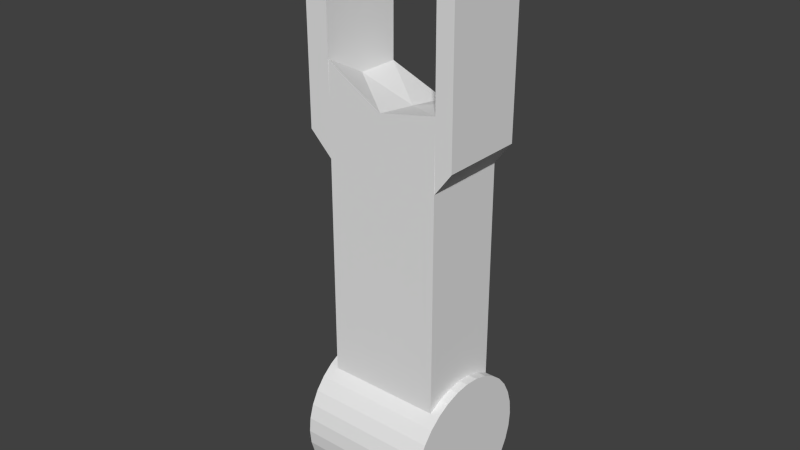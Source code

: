 # Source: link_2.blend  (saved by Blender 2.63.0; exported with 4.5.12 LTS)
import bpy
from mathutils import Matrix  # noqa: F401  (used for matrix-valued properties, if any)

bpy.ops.wm.read_factory_settings(use_empty=True)
scene = bpy.context.scene
scene.name = 'Scene'

# ---- collections
col_collection_1 = bpy.data.collections.new('Collection 1'); scene.collection.children.link(col_collection_1)

# ---- world
world_world = bpy.data.worlds.new('World'); scene.world = world_world
world_world.color = (0.05088, 0.05088, 0.05088)
world_world.use_sun_shadow = False
world_world.sun_shadow_jitter_overblur = 0.0
world_world.cycles.sampling_method = 'MANUAL'
world_world.cycles.sample_map_resolution = 256

# ---- meshes
me_cylinder_008 = bpy.data.meshes.new('Cylinder.008')
me_cylinder_008.from_pydata([(10.67, 1.0, -9.333), (10.67, 1.0, -7.333), (10.86, 0.9808, -9.333), (10.86, 0.9808, -7.333), (11.05, 0.9239, -9.333), (11.05, 0.9239, -7.333), (11.22, 0.8315, -9.333), (11.22, 0.8315, -7.333), (11.37, 0.7071, -9.333), (11.37, 0.7071, -7.333), (11.5, 0.5556, -9.333), (11.5, 0.5556, -7.333), (11.59, 0.3827, -9.333), (11.59, 0.3827, -7.333), (11.65, 0.1951, -9.333), (11.65, 0.1951, -7.333), (11.67, 2.98e-07, -9.333), (11.67, 2.98e-07, -7.333), (11.65, -0.1951, -9.333), (11.65, -0.1951, -7.333), (11.59, -0.3827, -9.333), (11.59, -0.3827, -7.333), (11.5, -0.5556, -9.333), (11.5, -0.5556, -7.333), (11.37, -0.7071, -9.333), (11.37, -0.7071, -7.333), (11.22, -0.8315, -9.333), (11.22, -0.8315, -7.333), (11.05, -0.9239, -9.333), (11.05, -0.9239, -7.333), (10.86, -0.9808, -9.333), (10.86, -0.9808, -7.333), (10.67, -1.0, -9.333), (10.67, -1.0, -7.333), (7.067, -0.9808, -9.333), (6.533, -0.9808, -7.333), (7.067, 5.96e-07, -9.333), (6.533, 5.96e-07, -7.333), (7.067, 0.9808, -9.333), (6.533, 0.9808, -7.333), (1.2, -0.9867, 6.0), (1.2, 0.9867, 6.0), (1.2, 0.9867, -7.333), (1.2, -0.9867, -7.333), (8.667, -0.9867, 6.0), (8.133, 0.9867, 6.0), (8.133, 0.9867, -7.333), (8.133, -0.9867, -7.333), (8.133, 2.842e-14, 6.0), (7.6, 0.9867, -0.6667), (8.133, -2.842e-14, -7.333), (7.867, -0.9867, -0.6667), (7.733, 0.0, -0.6667), (10.67, 1.0, 6.0), (10.67, 1.0, 8.667), (10.86, 0.9808, 6.0), (10.86, 0.9808, 8.667), (11.05, 0.9239, 6.0), (11.05, 0.9239, 8.667), (11.22, 0.8315, 6.0), (11.22, 0.8315, 8.667), (11.37, 0.7071, 6.0), (11.37, 0.7071, 8.667), (11.5, 0.5556, 6.0), (11.5, 0.5556, 8.667), (11.59, 0.3827, 6.0), (11.59, 0.3827, 8.667), (11.65, 0.1951, 6.0), (11.65, 0.1951, 8.667), (11.67, 5.96e-08, 6.0), (11.67, 5.96e-08, 8.667), (11.65, -0.1951, 6.0), (11.65, -0.1951, 8.667), (11.59, -0.3827, 6.0), (11.59, -0.3827, 8.667), (11.5, -0.5556, 6.0), (11.5, -0.5556, 8.667), (11.37, -0.7071, 6.0), (11.37, -0.7071, 8.667), (11.22, -0.8315, 6.0), (11.22, -0.8315, 8.667), (11.05, -0.9239, 6.0), (11.05, -0.9239, 8.667), (10.86, -0.9808, 6.0), (10.86, -0.9808, 8.667), (10.67, -1.0, 6.0), (10.67, -1.0, 8.667), (6.533, -0.9808, 6.0), (7.067, -0.9808, 8.667), (6.533, 3.576e-07, 6.0), (7.067, 3.576e-07, 8.667), (6.533, 0.9808, 6.0), (7.067, 0.9808, 8.667), (6.533, -0.9808, 6.0), (6.533, 0.0, 6.0), (6.533, 0.9808, 6.0), (10.67, 0.5421, 11.33), (10.67, 1.0, 8.667), (10.56, 0.5317, 11.33), (10.47, 0.9808, 8.667), (10.46, 0.5008, 11.33), (10.28, 0.9239, 8.667), (10.37, 0.4507, 11.33), (10.11, 0.8315, 8.667), (10.28, 0.3833, 11.33), (9.96, 0.7071, 8.667), (10.22, 0.3012, 11.33), (9.835, 0.5556, 8.667), (10.17, 0.2075, 11.33), (9.743, 0.3827, 8.667), (10.13, 0.1058, 11.33), (9.686, 0.1951, 8.667), (10.12, 4.093e-08, 11.33), (9.667, 7.55e-08, 8.667), (10.13, -0.1058, 11.33), (9.686, -0.1951, 8.667), (10.17, -0.2075, 11.33), (9.743, -0.3827, 8.667), (10.22, -0.3012, 11.33), (9.835, -0.5556, 8.667), (10.28, -0.3833, 11.33), (9.96, -0.7071, 8.667), (10.37, -0.4507, 11.33), (10.11, -0.8315, 8.667), (10.46, -0.5008, 11.33), (10.28, -0.9239, 8.667), (10.56, -0.5317, 11.33), (10.47, -0.9808, 8.667), (10.67, -0.5421, 11.33), (10.67, -1.0, 8.667), (10.77, -0.5317, 11.33), (10.86, -0.9808, 8.667), (10.87, -0.5008, 11.33), (11.05, -0.9239, 8.667), (10.97, -0.4507, 11.33), (11.22, -0.8315, 8.667), (11.05, -0.3833, 11.33), (11.37, -0.7071, 8.667), (11.12, -0.3012, 11.33), (11.5, -0.5556, 8.667), (11.17, -0.2075, 11.33), (11.59, -0.3827, 8.667), (11.2, -0.1058, 11.33), (11.65, -0.1951, 8.667), (11.21, 5.234e-07, 11.33), (11.67, 9.656e-07, 8.667), (11.2, 0.1058, 11.33), (11.65, 0.1951, 8.667), (11.17, 0.2075, 11.33), (11.59, 0.3827, 8.667), (11.12, 0.3012, 11.33), (11.5, 0.5556, 8.667), (11.05, 0.3833, 11.33), (11.37, 0.7071, 8.667), (10.97, 0.4507, 11.33), (11.22, 0.8315, 8.667), (10.87, 0.5008, 11.33), (11.05, 0.9239, 8.667), (10.77, 0.5317, 11.33), (10.86, 0.9808, 8.667), (3.815e-06, 1.733, 7.067), (-1.907e-06, 1.733, -8.4), (-0.3382, 1.7, 7.067), (-0.3382, 1.7, -8.4), (-0.6633, 1.601, 7.067), (-0.6633, 1.601, -8.4), (-0.963, 1.441, 7.067), (-0.963, 1.441, -8.4), (-1.226, 1.226, 7.067), (-1.226, 1.226, -8.4), (-1.441, 0.963, 7.067), (-1.441, 0.963, -8.4), (-1.601, 0.6633, 7.067), (-1.601, 0.6633, -8.4), (-1.7, 0.3382, 7.067), (-1.7, 0.3382, -8.4), (-1.733, 1.309e-07, 7.067), (-1.733, 1.309e-07, -8.4), (-1.7, -0.3382, 7.067), (-1.7, -0.3382, -8.4), (-1.601, -0.6633, 7.067), (-1.601, -0.6633, -8.4), (-1.441, -0.963, 7.067), (-1.441, -0.963, -8.4), (-1.226, -1.226, 7.067), (-1.226, -1.226, -8.4), (-0.963, -1.441, 7.067), (-0.963, -1.441, -8.4), (-0.6633, -1.601, 7.067), (-0.6633, -1.601, -8.4), (-0.3382, -1.7, 7.067), (-0.3382, -1.7, -8.4), (4.768e-06, -1.733, 7.067), (-1.907e-06, -1.733, -8.4), (0.3382, -1.7, 7.067), (0.3382, -1.7, -8.4), (0.6633, -1.601, 7.067), (0.6633, -1.601, -8.4), (0.963, -1.441, 7.067), (0.963, -1.441, -8.4), (1.226, -1.226, 7.067), (1.226, -1.226, -8.4), (1.441, -0.963, 7.067), (1.441, -0.963, -8.4), (1.601, -0.6633, 7.067), (1.601, -0.6633, -8.4), (1.7, -0.3382, 7.067), (1.7, -0.3382, -8.4), (1.733, 1.674e-06, 7.067), (1.733, 1.674e-06, -8.4), (1.7, 0.3382, 7.067), (1.7, 0.3382, -8.4), (1.601, 0.6633, 7.067), (1.601, 0.6633, -8.4), (1.441, 0.963, 7.067), (1.441, 0.963, -8.4), (1.226, 1.226, 7.067), (1.226, 1.226, -8.4), (0.963, 1.441, 7.067), (0.963, 1.441, -8.4), (0.6633, 1.601, 7.067), (0.6633, 1.601, -8.4), (0.3382, 1.7, 7.067), (0.3382, 1.7, -8.4)], [], [(0, 1, 3, 2), (2, 3, 5, 4), (4, 5, 7, 6), (6, 7, 9, 8), (8, 9, 11, 10), (10, 11, 13, 12), (12, 13, 15, 14), (14, 15, 17, 16), (16, 17, 19, 18), (18, 19, 21, 20), (20, 21, 23, 22), (22, 23, 25, 24), (24, 25, 27, 26), (26, 27, 29, 28), (28, 29, 31, 30), (30, 31, 33, 32), (32, 33, 35, 34), (0, 2, 4, 6, 8, 10, 12, 14, 16, 18, 20, 22, 24, 26, 28, 30, 32, 34, 36, 38), (3, 1, 39, 37, 35, 33, 31, 29, 27, 25, 23, 21, 19, 17, 15, 13, 11, 9, 7, 5), (38, 39, 1, 0), (35, 37, 36, 34), (37, 39, 38, 36), (44, 48, 45, 41, 40), (45, 49, 46, 42, 41), (46, 50, 47, 43, 42), (47, 51, 44, 40, 43), (40, 41, 42, 43), (52, 49, 45, 48), (51, 52, 48, 44), (47, 50, 52, 51), (50, 46, 49, 52), (53, 54, 56, 55), (55, 56, 58, 57), (57, 58, 60, 59), (59, 60, 62, 61), (61, 62, 64, 63), (63, 64, 66, 65), (65, 66, 68, 67), (67, 68, 70, 69), (69, 70, 72, 71), (71, 72, 74, 73), (73, 74, 76, 75), (75, 76, 78, 77), (77, 78, 80, 79), (79, 80, 82, 81), (81, 82, 84, 83), (83, 84, 86, 85), (85, 86, 88, 87), (53, 55, 57, 59, 61, 63, 65, 67, 69, 71, 73, 75, 77, 79, 81, 83, 85, 87, 89, 91), (56, 54, 92, 90, 88, 86, 84, 82, 80, 78, 76, 74, 72, 70, 68, 66, 64, 62, 60, 58), (91, 92, 54, 53), (94, 93, 88, 90), (95, 94, 90, 92), (96, 97, 99, 98), (98, 99, 101, 100), (100, 101, 103, 102), (102, 103, 105, 104), (104, 105, 107, 106), (106, 107, 109, 108), (108, 109, 111, 110), (110, 111, 113, 112), (112, 113, 115, 114), (114, 115, 117, 116), (116, 117, 119, 118), (118, 119, 121, 120), (120, 121, 123, 122), (122, 123, 125, 124), (124, 125, 127, 126), (126, 127, 129, 128), (128, 129, 131, 130), (130, 131, 133, 132), (132, 133, 135, 134), (134, 135, 137, 136), (136, 137, 139, 138), (138, 139, 141, 140), (140, 141, 143, 142), (142, 143, 145, 144), (144, 145, 147, 146), (146, 147, 149, 148), (148, 149, 151, 150), (150, 151, 153, 152), (152, 153, 155, 154), (154, 155, 157, 156), (99, 97, 159, 157, 155, 153, 151, 149, 147, 145, 143, 141, 139, 137, 135, 133, 131, 129, 127, 125, 123, 121, 119, 117, 115, 113, 111, 109, 107, 105, 103, 101), (158, 159, 97, 96), (156, 157, 159, 158), (96, 98, 100, 102, 104, 106, 108, 110, 112, 114, 116, 118, 120, 122, 124, 126, 128, 130, 132, 134, 136, 138, 140, 142, 144, 146, 148, 150, 152, 154, 156, 158), (160, 161, 163, 162), (162, 163, 165, 164), (164, 165, 167, 166), (166, 167, 169, 168), (168, 169, 171, 170), (170, 171, 173, 172), (172, 173, 175, 174), (174, 175, 177, 176), (176, 177, 179, 178), (178, 179, 181, 180), (180, 181, 183, 182), (182, 183, 185, 184), (184, 185, 187, 186), (186, 187, 189, 188), (188, 189, 191, 190), (190, 191, 193, 192), (192, 193, 195, 194), (194, 195, 197, 196), (196, 197, 199, 198), (198, 199, 201, 200), (200, 201, 203, 202), (202, 203, 205, 204), (204, 205, 207, 206), (206, 207, 209, 208), (208, 209, 211, 210), (210, 211, 213, 212), (212, 213, 215, 214), (214, 215, 217, 216), (216, 217, 219, 218), (218, 219, 221, 220), (163, 161, 223, 221, 219, 217, 215, 213, 211, 209, 207, 205, 203, 201, 199, 197, 195, 193, 191, 189, 187, 185, 183, 181, 179, 177, 175, 173, 171, 169, 167, 165), (222, 223, 161, 160), (220, 221, 223, 222), (160, 162, 164, 166, 168, 170, 172, 174, 176, 178, 180, 182, 184, 186, 188, 190, 192, 194, 196, 198, 200, 202, 204, 206, 208, 210, 212, 214, 216, 218, 220, 222)])
me_cylinder_008.use_remesh_preserve_volume = False
me_cylinder_008.use_remesh_preserve_attributes = False
me_cylinder_008.use_mirror_vertex_groups = False
me_cylinder_008.update()

# ---- objects
ob_cylinder_005 = bpy.data.objects.new('Cylinder.005', me_cylinder_008)

# ---- transforms, parenting, visibility, modifiers, constraints
ob_cylinder_005.location = (5.684e-14, 0.0, -5.96e-08)
ob_cylinder_005.rotation_euler = (0.0, -1.571, 0.0)
ob_cylinder_005.scale = (0.075, 0.075, 0.015)
ob_cylinder_005.lineart.crease_threshold = 0.0

# ---- collection membership
col_collection_1.objects.link(ob_cylinder_005)

# ---- scene / render settings (as saved in the file)
scene.frame_start = 1; scene.frame_end = 250; scene.frame_set(1)
scene.render.engine = 'BLENDER_EEVEE_NEXT'
scene.render.image_settings.color_mode = 'RGB'
scene.render.image_settings.compression = 90
scene.render.resolution_percentage = 50
scene.render.dither_intensity = 0.0
scene.render.bake_margin = 2
scene.render.bake_bias = 0.0
scene.cycles.use_denoising = False
scene.cycles.samples = 10
scene.cycles.sampling_pattern = 'TABULATED_SOBOL'
scene.cycles.light_sampling_threshold = 0.0
scene.cycles.use_adaptive_sampling = False
scene.cycles.use_light_tree = False
scene.cycles.blur_glossy = 0.0
scene.cycles.volume_bounces = 1
scene.cycles.pixel_filter_type = 'GAUSSIAN'
scene.cycles.sample_clamp_indirect = 0.0
scene.view_settings.view_transform = 'Standard'
bpy.context.view_layer.update()

# ---- added for rendering (the .blend has no active camera and no usable light): camera, sun
cam_auto = bpy.data.cameras.new('AutoCamera')
cam_auto.lens = 50.0
cam_auto.sensor_width = 36.0
cam_auto.clip_end = 1000.0
ob_auto_camera = bpy.data.objects.new('AutoCamera', cam_auto)
scene.collection.objects.link(ob_auto_camera)
ob_auto_camera.location = (0.987376, -1.20285, 1.1744)
ob_auto_camera.rotation_euler = (1.09748, -7.21219e-08, 0.694738)
scene.camera = ob_auto_camera
light_auto_sun = bpy.data.lights.new('AutoSun', 'SUN')
light_auto_sun.energy = 3.0
light_auto_sun.angle = 0.0523599
ob_auto_sun = bpy.data.objects.new('AutoSun', light_auto_sun)
scene.collection.objects.link(ob_auto_sun)
ob_auto_sun.rotation_euler = (0.872665, 0.174533, 0.523599)
bpy.context.view_layer.update()
